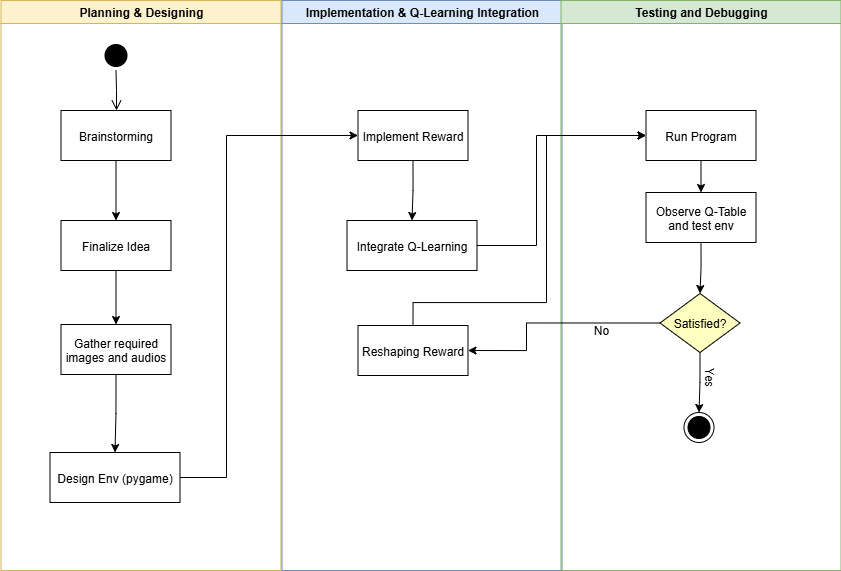

The diagram above was exported from draw.io. Its source (the exported page's mxGraphModel, read from the mxfile embedded in the PNG):
<mxGraphModel dx="1048" dy="601" grid="1" gridSize="10" guides="1" tooltips="1" connect="1" arrows="1" fold="1" page="1" pageScale="1" pageWidth="1169" pageHeight="826" background="none" math="0" shadow="0">
  <root>
    <mxCell id="0" />
    <mxCell id="1" parent="0" />
    <mxCell id="2" value="Planning &amp; Designing" style="swimlane;whiteSpace=wrap;fillColor=#fff2cc;strokeColor=#d6b656;" parent="1" vertex="1">
      <mxGeometry x="164.5" y="128" width="280" height="570" as="geometry" />
    </mxCell>
    <mxCell id="5" value="" style="ellipse;shape=startState;fillColor=#000000;strokeColor=#000000;" parent="2" vertex="1">
      <mxGeometry x="100" y="40" width="30" height="30" as="geometry" />
    </mxCell>
    <mxCell id="6" value="" style="edgeStyle=elbowEdgeStyle;elbow=horizontal;verticalAlign=bottom;endArrow=open;endSize=8;strokeColor=#000000;endFill=1;rounded=0" parent="2" source="5" target="7" edge="1">
      <mxGeometry x="100" y="40" as="geometry">
        <mxPoint x="115" y="110" as="targetPoint" />
      </mxGeometry>
    </mxCell>
    <mxCell id="ZfqENxZmk1Yx53i32ZUm-47" style="edgeStyle=orthogonalEdgeStyle;rounded=0;orthogonalLoop=1;jettySize=auto;html=1;exitX=0.5;exitY=1;exitDx=0;exitDy=0;entryX=0.5;entryY=0;entryDx=0;entryDy=0;" edge="1" parent="2" source="7" target="8">
      <mxGeometry relative="1" as="geometry" />
    </mxCell>
    <mxCell id="7" value="Brainstorming" style="strokeColor=#000000;" parent="2" vertex="1">
      <mxGeometry x="60" y="110" width="110" height="50" as="geometry" />
    </mxCell>
    <mxCell id="ZfqENxZmk1Yx53i32ZUm-48" style="edgeStyle=orthogonalEdgeStyle;rounded=0;orthogonalLoop=1;jettySize=auto;html=1;exitX=0.5;exitY=1;exitDx=0;exitDy=0;entryX=0.5;entryY=0;entryDx=0;entryDy=0;" edge="1" parent="2" source="8" target="10">
      <mxGeometry relative="1" as="geometry" />
    </mxCell>
    <mxCell id="8" value="Finalize Idea" style="strokeColor=#000000;" parent="2" vertex="1">
      <mxGeometry x="60" y="220" width="110" height="50" as="geometry" />
    </mxCell>
    <mxCell id="ZfqENxZmk1Yx53i32ZUm-49" style="edgeStyle=orthogonalEdgeStyle;rounded=0;orthogonalLoop=1;jettySize=auto;html=1;exitX=0.5;exitY=1;exitDx=0;exitDy=0;entryX=0.5;entryY=0;entryDx=0;entryDy=0;" edge="1" parent="2" source="10" target="ZfqENxZmk1Yx53i32ZUm-42">
      <mxGeometry relative="1" as="geometry" />
    </mxCell>
    <mxCell id="10" value="Gather required&#10;images and audios" style="strokeColor=#000000;" parent="2" vertex="1">
      <mxGeometry x="60" y="324" width="110" height="50" as="geometry" />
    </mxCell>
    <mxCell id="ZfqENxZmk1Yx53i32ZUm-42" value="Design Env (pygame)" style="strokeColor=#000000;" vertex="1" parent="2">
      <mxGeometry x="49" y="452" width="130" height="50" as="geometry" />
    </mxCell>
    <mxCell id="3" value="Implementation &amp; Q-Learning Integration" style="swimlane;whiteSpace=wrap;strokeColor=#6c8ebf;fillColor=#dae8fc;" parent="1" vertex="1">
      <mxGeometry x="445.5" y="128" width="280" height="570" as="geometry" />
    </mxCell>
    <mxCell id="ZfqENxZmk1Yx53i32ZUm-54" style="edgeStyle=orthogonalEdgeStyle;rounded=0;orthogonalLoop=1;jettySize=auto;html=1;exitX=0.5;exitY=1;exitDx=0;exitDy=0;entryX=0.5;entryY=0;entryDx=0;entryDy=0;" edge="1" parent="3" source="15" target="16">
      <mxGeometry relative="1" as="geometry" />
    </mxCell>
    <mxCell id="15" value="Implement Reward" style="strokeColor=#000000;" parent="3" vertex="1">
      <mxGeometry x="76" y="110" width="110" height="50" as="geometry" />
    </mxCell>
    <mxCell id="16" value="Integrate Q-Learning" style="strokeColor=#000000;" parent="3" vertex="1">
      <mxGeometry x="65" y="220" width="130" height="50" as="geometry" />
    </mxCell>
    <mxCell id="18" value="Reshaping Reward" style="strokeColor=#000000;" parent="3" vertex="1">
      <mxGeometry x="76" y="325" width="110" height="50" as="geometry" />
    </mxCell>
    <mxCell id="4" value="Testing and Debugging" style="swimlane;whiteSpace=wrap;strokeColor=#82b366;fillColor=#d5e8d4;" parent="1" vertex="1">
      <mxGeometry x="724.5" y="128" width="280" height="570" as="geometry">
        <mxRectangle x="724.5" y="128" width="160" height="30" as="alternateBounds" />
      </mxGeometry>
    </mxCell>
    <mxCell id="38" value="" style="ellipse;shape=endState;fillColor=#000000;strokeColor=#000000;" parent="4" vertex="1">
      <mxGeometry x="123" y="412" width="30" height="30" as="geometry" />
    </mxCell>
    <mxCell id="ZfqENxZmk1Yx53i32ZUm-70" style="edgeStyle=orthogonalEdgeStyle;rounded=0;orthogonalLoop=1;jettySize=auto;html=1;exitX=0.5;exitY=1;exitDx=0;exitDy=0;entryX=0.5;entryY=0;entryDx=0;entryDy=0;" edge="1" parent="4" source="21" target="38">
      <mxGeometry relative="1" as="geometry" />
    </mxCell>
    <mxCell id="21" value="Satisfied?" style="rhombus;fillColor=#ffffc0;strokeColor=#000000;" parent="4" vertex="1">
      <mxGeometry x="99" y="293" width="80" height="59" as="geometry" />
    </mxCell>
    <mxCell id="ZfqENxZmk1Yx53i32ZUm-68" style="edgeStyle=orthogonalEdgeStyle;rounded=0;orthogonalLoop=1;jettySize=auto;html=1;exitX=0.5;exitY=1;exitDx=0;exitDy=0;entryX=0.5;entryY=0;entryDx=0;entryDy=0;" edge="1" parent="4" source="ZfqENxZmk1Yx53i32ZUm-55" target="ZfqENxZmk1Yx53i32ZUm-57">
      <mxGeometry relative="1" as="geometry" />
    </mxCell>
    <mxCell id="ZfqENxZmk1Yx53i32ZUm-55" value="Run Program" style="strokeColor=#000000;" vertex="1" parent="4">
      <mxGeometry x="85" y="110" width="110" height="50" as="geometry" />
    </mxCell>
    <mxCell id="ZfqENxZmk1Yx53i32ZUm-69" style="edgeStyle=orthogonalEdgeStyle;rounded=0;orthogonalLoop=1;jettySize=auto;html=1;exitX=0.5;exitY=1;exitDx=0;exitDy=0;entryX=0.5;entryY=0;entryDx=0;entryDy=0;" edge="1" parent="4" source="ZfqENxZmk1Yx53i32ZUm-57" target="21">
      <mxGeometry relative="1" as="geometry" />
    </mxCell>
    <mxCell id="ZfqENxZmk1Yx53i32ZUm-57" value="Observe Q-Table&#10;and test env" style="strokeColor=#000000;" vertex="1" parent="4">
      <mxGeometry x="85" y="192" width="110" height="50" as="geometry" />
    </mxCell>
    <mxCell id="ZfqENxZmk1Yx53i32ZUm-61" value="No" style="text;html=1;align=center;verticalAlign=middle;whiteSpace=wrap;rounded=0;" vertex="1" parent="4">
      <mxGeometry x="10.5" y="315" width="60" height="30" as="geometry" />
    </mxCell>
    <mxCell id="ZfqENxZmk1Yx53i32ZUm-72" value="Yes" style="text;html=1;align=center;verticalAlign=middle;whiteSpace=wrap;rounded=0;rotation=90;" vertex="1" parent="4">
      <mxGeometry x="117.5" y="362" width="60" height="30" as="geometry" />
    </mxCell>
    <mxCell id="ZfqENxZmk1Yx53i32ZUm-52" style="edgeStyle=orthogonalEdgeStyle;rounded=0;orthogonalLoop=1;jettySize=auto;html=1;exitX=1;exitY=0.5;exitDx=0;exitDy=0;entryX=0;entryY=0.5;entryDx=0;entryDy=0;" edge="1" parent="1" source="ZfqENxZmk1Yx53i32ZUm-42" target="15">
      <mxGeometry relative="1" as="geometry">
        <Array as="points">
          <mxPoint x="390" y="605" />
          <mxPoint x="390" y="263" />
        </Array>
      </mxGeometry>
    </mxCell>
    <mxCell id="ZfqENxZmk1Yx53i32ZUm-56" style="edgeStyle=orthogonalEdgeStyle;rounded=0;orthogonalLoop=1;jettySize=auto;html=1;exitX=1;exitY=0.5;exitDx=0;exitDy=0;entryX=0;entryY=0.5;entryDx=0;entryDy=0;" edge="1" parent="1" source="16" target="ZfqENxZmk1Yx53i32ZUm-55">
      <mxGeometry relative="1" as="geometry">
        <Array as="points">
          <mxPoint x="700" y="373" />
          <mxPoint x="700" y="263" />
        </Array>
      </mxGeometry>
    </mxCell>
    <mxCell id="ZfqENxZmk1Yx53i32ZUm-59" style="edgeStyle=orthogonalEdgeStyle;rounded=0;orthogonalLoop=1;jettySize=auto;html=1;exitX=0;exitY=0.5;exitDx=0;exitDy=0;entryX=1;entryY=0.5;entryDx=0;entryDy=0;" edge="1" parent="1" source="21" target="18">
      <mxGeometry relative="1" as="geometry">
        <Array as="points">
          <mxPoint x="690" y="450" />
          <mxPoint x="690" y="478" />
        </Array>
      </mxGeometry>
    </mxCell>
    <mxCell id="ZfqENxZmk1Yx53i32ZUm-60" style="edgeStyle=orthogonalEdgeStyle;rounded=0;orthogonalLoop=1;jettySize=auto;html=1;exitX=0.5;exitY=0;exitDx=0;exitDy=0;entryX=0;entryY=0.5;entryDx=0;entryDy=0;" edge="1" parent="1" source="18" target="ZfqENxZmk1Yx53i32ZUm-55">
      <mxGeometry relative="1" as="geometry">
        <Array as="points">
          <mxPoint x="577" y="430" />
          <mxPoint x="710" y="430" />
          <mxPoint x="710" y="263" />
        </Array>
      </mxGeometry>
    </mxCell>
  </root>
</mxGraphModel>